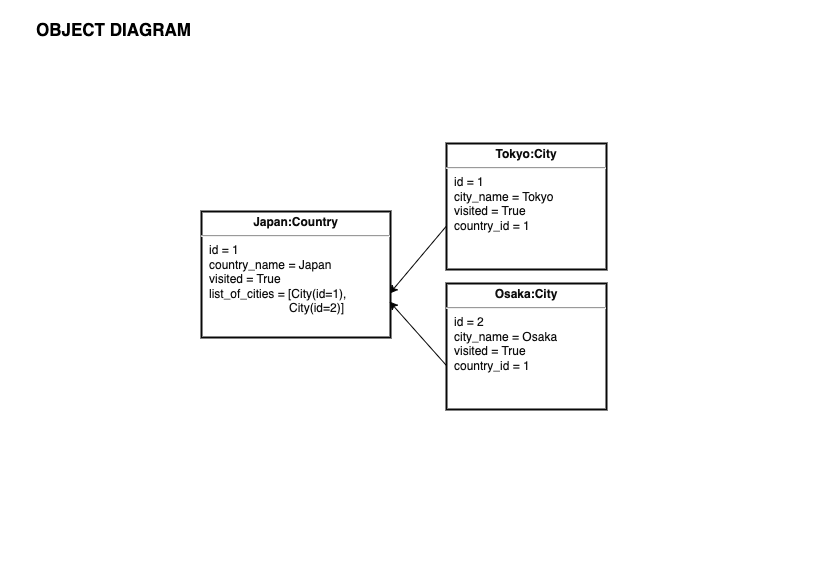

The diagram above was exported from draw.io. Its source (the exported page's mxGraphModel, read from the mxfile embedded in the PNG):
<mxGraphModel dx="974" dy="832" grid="0" gridSize="10" guides="1" tooltips="1" connect="1" arrows="1" fold="1" page="1" pageScale="1" pageWidth="827" pageHeight="583" background="#ffffff" math="0" shadow="0">
  <root>
    <mxCell id="ooJr1-3GIrrP-AAkrP6R-0" />
    <mxCell id="ooJr1-3GIrrP-AAkrP6R-1" parent="ooJr1-3GIrrP-AAkrP6R-0" />
    <mxCell id="ooJr1-3GIrrP-AAkrP6R-2" value="&lt;font color=&quot;#000000&quot; style=&quot;font-size: 17px;&quot;&gt;OBJECT DIAGRAM&lt;/font&gt;" style="text;strokeColor=none;align=center;fillColor=none;html=1;verticalAlign=middle;whiteSpace=wrap;rounded=0;fontStyle=1" parent="ooJr1-3GIrrP-AAkrP6R-1" vertex="1">
      <mxGeometry x="19" y="15" width="189.24" height="30" as="geometry" />
    </mxCell>
    <mxCell id="eYRZAkqzk_5RL370_q8t-0" value="" style="edgeStyle=none;html=1;strokeColor=#030303;fontColor=#0D0D0D;exitX=0.007;exitY=0.644;exitDx=0;exitDy=0;exitPerimeter=0;entryX=0.995;entryY=0.652;entryDx=0;entryDy=0;entryPerimeter=0;" parent="ooJr1-3GIrrP-AAkrP6R-1" source="S58b2u-60u6NQb4Y_MVf-2" target="q39fSWTPVXmNSauRYLEk-0" edge="1">
      <mxGeometry relative="1" as="geometry">
        <mxPoint x="386" y="224" as="targetPoint" />
      </mxGeometry>
    </mxCell>
    <mxCell id="S58b2u-60u6NQb4Y_MVf-2" value="&lt;p style=&quot;margin:0px;margin-top:4px;text-align:center;text-decoration:underline;&quot;&gt;&lt;b&gt;&lt;font color=&quot;#0d0d0d&quot;&gt;Tokyo:City&lt;/font&gt;&lt;/b&gt;&lt;/p&gt;&lt;hr&gt;&lt;p style=&quot;margin:0px;margin-left:8px;&quot;&gt;&lt;font color=&quot;#0d0d0d&quot;&gt;id = 1&lt;br&gt;city_name = Tokyo&lt;br&gt;visited = True&lt;/font&gt;&lt;/p&gt;&lt;p style=&quot;margin:0px;margin-left:8px;&quot;&gt;&lt;font color=&quot;#0d0d0d&quot;&gt;country_id = 1&lt;/font&gt;&lt;/p&gt;&lt;p style=&quot;margin:0px;margin-left:8px;&quot;&gt;&lt;font color=&quot;#0d0d0d&quot;&gt;&lt;br&gt;&lt;/font&gt;&lt;/p&gt;" style="verticalAlign=top;align=left;overflow=fill;fontSize=12;fontFamily=Helvetica;html=1;strokeColor=#080808;strokeWidth=2;fontColor=#FFFFFF;fillColor=#FFFFFF;gradientColor=none;" parent="ooJr1-3GIrrP-AAkrP6R-1" vertex="1">
      <mxGeometry x="446" y="143" width="160" height="126" as="geometry" />
    </mxCell>
    <mxCell id="q39fSWTPVXmNSauRYLEk-0" value="&lt;p style=&quot;margin:0px;margin-top:4px;text-align:center;text-decoration:underline;&quot;&gt;&lt;b&gt;&lt;font color=&quot;#0d0d0d&quot;&gt;Japan:Country&lt;/font&gt;&lt;/b&gt;&lt;/p&gt;&lt;hr&gt;&lt;p style=&quot;margin:0px;margin-left:8px;&quot;&gt;&lt;font color=&quot;#0d0d0d&quot;&gt;id = 1&lt;br&gt;country_name = Japan&lt;br&gt;visited = True&lt;/font&gt;&lt;/p&gt;&lt;p style=&quot;margin:0px;margin-left:8px;&quot;&gt;&lt;font color=&quot;#0d0d0d&quot;&gt;list_of_cities = [City(id=1),&amp;nbsp;&lt;/font&gt;&lt;/p&gt;&lt;p style=&quot;margin:0px;margin-left:8px;&quot;&gt;&lt;font color=&quot;#0d0d0d&quot;&gt;&lt;span style=&quot;white-space: pre;&quot;&gt; &lt;/span&gt;&lt;span style=&quot;white-space: pre;&quot;&gt; &lt;/span&gt;&lt;span style=&quot;white-space: pre;&quot;&gt; &lt;/span&gt;City(id=2)]&lt;/font&gt;&lt;/p&gt;&lt;p style=&quot;margin:0px;margin-left:8px;&quot;&gt;&lt;font color=&quot;#0d0d0d&quot;&gt;&lt;br&gt;&lt;/font&gt;&lt;/p&gt;" style="verticalAlign=top;align=left;overflow=fill;fontSize=12;fontFamily=Helvetica;html=1;strokeColor=#080808;strokeWidth=2;fontColor=#FFFFFF;fillColor=#FFFFFF;gradientColor=none;" parent="ooJr1-3GIrrP-AAkrP6R-1" vertex="1">
      <mxGeometry x="201" y="211" width="189" height="126" as="geometry" />
    </mxCell>
    <mxCell id="nfcWD_kexvznKWrhYqOc-1" value="" style="edgeStyle=none;html=1;strokeColor=#030303;fontColor=#0D0D0D;exitX=0.006;exitY=0.66;exitDx=0;exitDy=0;exitPerimeter=0;" parent="ooJr1-3GIrrP-AAkrP6R-1" source="nfcWD_kexvznKWrhYqOc-0" edge="1">
      <mxGeometry relative="1" as="geometry">
        <mxPoint x="444" y="369" as="sourcePoint" />
        <mxPoint x="389" y="301" as="targetPoint" />
      </mxGeometry>
    </mxCell>
    <mxCell id="nfcWD_kexvznKWrhYqOc-0" value="&lt;p style=&quot;margin:0px;margin-top:4px;text-align:center;text-decoration:underline;&quot;&gt;&lt;b&gt;&lt;font color=&quot;#0d0d0d&quot;&gt;Osaka:City&lt;/font&gt;&lt;/b&gt;&lt;/p&gt;&lt;hr&gt;&lt;p style=&quot;margin:0px;margin-left:8px;&quot;&gt;&lt;font color=&quot;#0d0d0d&quot;&gt;id = 2&lt;br&gt;city_name = Osaka&lt;br&gt;visited = True&lt;/font&gt;&lt;/p&gt;&lt;p style=&quot;margin:0px;margin-left:8px;&quot;&gt;&lt;font color=&quot;#0d0d0d&quot;&gt;country_id = 1&lt;/font&gt;&lt;/p&gt;&lt;p style=&quot;margin:0px;margin-left:8px;&quot;&gt;&lt;font color=&quot;#0d0d0d&quot;&gt;&lt;br&gt;&lt;/font&gt;&lt;/p&gt;" style="verticalAlign=top;align=left;overflow=fill;fontSize=12;fontFamily=Helvetica;html=1;strokeColor=#080808;strokeWidth=2;fontColor=#FFFFFF;fillColor=#FFFFFF;gradientColor=none;" parent="ooJr1-3GIrrP-AAkrP6R-1" vertex="1">
      <mxGeometry x="446" y="283" width="160" height="126" as="geometry" />
    </mxCell>
  </root>
</mxGraphModel>